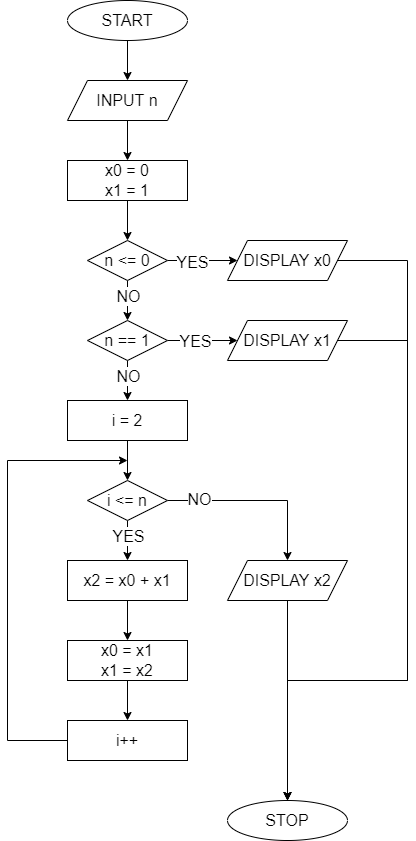

The diagram above was exported from draw.io. Its source (the exported page's mxGraphModel, read from the mxfile embedded in the PNG):
<mxGraphModel dx="702" dy="865" grid="1" gridSize="10" guides="1" tooltips="1" connect="1" arrows="1" fold="1" page="1" pageScale="1" pageWidth="827" pageHeight="1169" math="0" shadow="0">
  <root>
    <mxCell id="0" />
    <mxCell id="1" parent="0" />
    <mxCell id="cVT7carEyjJmO2jDgOko-3" value="" style="edgeStyle=orthogonalEdgeStyle;rounded=0;orthogonalLoop=1;jettySize=auto;html=1;fontSize=16;" parent="1" source="cVT7carEyjJmO2jDgOko-1" target="cVT7carEyjJmO2jDgOko-2" edge="1">
      <mxGeometry relative="1" as="geometry" />
    </mxCell>
    <mxCell id="cVT7carEyjJmO2jDgOko-1" value="&lt;font size=&quot;3&quot;&gt;START&lt;/font&gt;" style="ellipse;whiteSpace=wrap;html=1;" parent="1" vertex="1">
      <mxGeometry x="340" y="40" width="120" height="40" as="geometry" />
    </mxCell>
    <mxCell id="cVT7carEyjJmO2jDgOko-5" value="" style="edgeStyle=orthogonalEdgeStyle;rounded=0;orthogonalLoop=1;jettySize=auto;html=1;fontSize=16;" parent="1" source="cVT7carEyjJmO2jDgOko-2" target="cVT7carEyjJmO2jDgOko-4" edge="1">
      <mxGeometry relative="1" as="geometry" />
    </mxCell>
    <mxCell id="cVT7carEyjJmO2jDgOko-2" value="&lt;font size=&quot;3&quot;&gt;INPUT n&lt;/font&gt;" style="shape=parallelogram;perimeter=parallelogramPerimeter;whiteSpace=wrap;html=1;fixedSize=1;" parent="1" vertex="1">
      <mxGeometry x="340" y="120" width="120" height="40" as="geometry" />
    </mxCell>
    <mxCell id="cVT7carEyjJmO2jDgOko-7" value="" style="edgeStyle=orthogonalEdgeStyle;rounded=0;orthogonalLoop=1;jettySize=auto;html=1;fontSize=16;" parent="1" source="cVT7carEyjJmO2jDgOko-4" edge="1">
      <mxGeometry relative="1" as="geometry">
        <mxPoint x="400" y="280" as="targetPoint" />
      </mxGeometry>
    </mxCell>
    <mxCell id="cVT7carEyjJmO2jDgOko-4" value="&lt;font size=&quot;3&quot;&gt;x0 = 0&lt;br&gt;x1 = 1&lt;br&gt;&lt;/font&gt;" style="whiteSpace=wrap;html=1;" parent="1" vertex="1">
      <mxGeometry x="340" y="200" width="120" height="40" as="geometry" />
    </mxCell>
    <mxCell id="cVT7carEyjJmO2jDgOko-11" value="" style="edgeStyle=orthogonalEdgeStyle;rounded=0;orthogonalLoop=1;jettySize=auto;html=1;fontSize=16;" parent="1" source="cVT7carEyjJmO2jDgOko-9" target="cVT7carEyjJmO2jDgOko-10" edge="1">
      <mxGeometry relative="1" as="geometry" />
    </mxCell>
    <mxCell id="cVT7carEyjJmO2jDgOko-9" value="i = 2" style="whiteSpace=wrap;html=1;fontSize=16;" parent="1" vertex="1">
      <mxGeometry x="340" y="440" width="120" height="40" as="geometry" />
    </mxCell>
    <mxCell id="cVT7carEyjJmO2jDgOko-13" value="" style="edgeStyle=orthogonalEdgeStyle;rounded=0;orthogonalLoop=1;jettySize=auto;html=1;fontSize=16;" parent="1" source="cVT7carEyjJmO2jDgOko-10" target="cVT7carEyjJmO2jDgOko-12" edge="1">
      <mxGeometry relative="1" as="geometry">
        <Array as="points">
          <mxPoint x="400" y="580" />
          <mxPoint x="400" y="580" />
        </Array>
      </mxGeometry>
    </mxCell>
    <mxCell id="cVT7carEyjJmO2jDgOko-31" value="YES" style="edgeLabel;html=1;align=center;verticalAlign=middle;resizable=0;points=[];fontSize=16;" parent="cVT7carEyjJmO2jDgOko-13" vertex="1" connectable="0">
      <mxGeometry x="-0.2429" relative="1" as="geometry">
        <mxPoint as="offset" />
      </mxGeometry>
    </mxCell>
    <mxCell id="cVT7carEyjJmO2jDgOko-18" value="" style="edgeStyle=orthogonalEdgeStyle;rounded=0;orthogonalLoop=1;jettySize=auto;html=1;fontSize=16;" parent="1" source="cVT7carEyjJmO2jDgOko-10" target="cVT7carEyjJmO2jDgOko-17" edge="1">
      <mxGeometry relative="1" as="geometry" />
    </mxCell>
    <mxCell id="cVT7carEyjJmO2jDgOko-32" value="NO" style="edgeLabel;html=1;align=center;verticalAlign=middle;resizable=0;points=[];fontSize=16;" parent="cVT7carEyjJmO2jDgOko-18" vertex="1" connectable="0">
      <mxGeometry x="-0.6503" y="2" relative="1" as="geometry">
        <mxPoint as="offset" />
      </mxGeometry>
    </mxCell>
    <mxCell id="cVT7carEyjJmO2jDgOko-10" value="i &amp;lt;= n" style="rhombus;whiteSpace=wrap;html=1;fontSize=16;" parent="1" vertex="1">
      <mxGeometry x="360" y="520" width="80" height="40" as="geometry" />
    </mxCell>
    <mxCell id="cVT7carEyjJmO2jDgOko-15" value="" style="edgeStyle=orthogonalEdgeStyle;rounded=0;orthogonalLoop=1;jettySize=auto;html=1;fontSize=16;" parent="1" source="cVT7carEyjJmO2jDgOko-12" target="cVT7carEyjJmO2jDgOko-14" edge="1">
      <mxGeometry relative="1" as="geometry" />
    </mxCell>
    <mxCell id="cVT7carEyjJmO2jDgOko-12" value="x2 = x0 + x1" style="whiteSpace=wrap;html=1;fontSize=16;" parent="1" vertex="1">
      <mxGeometry x="340" y="600" width="120" height="40" as="geometry" />
    </mxCell>
    <mxCell id="GURnYoHIu1w0c2SvZ0vK-2" value="" style="edgeStyle=orthogonalEdgeStyle;rounded=0;orthogonalLoop=1;jettySize=auto;html=1;" edge="1" parent="1" source="cVT7carEyjJmO2jDgOko-14" target="GURnYoHIu1w0c2SvZ0vK-1">
      <mxGeometry relative="1" as="geometry" />
    </mxCell>
    <mxCell id="cVT7carEyjJmO2jDgOko-14" value="x0 = x1&lt;br&gt;x1 = x2" style="whiteSpace=wrap;html=1;fontSize=16;" parent="1" vertex="1">
      <mxGeometry x="340" y="680" width="120" height="40" as="geometry" />
    </mxCell>
    <mxCell id="cVT7carEyjJmO2jDgOko-20" value="" style="edgeStyle=orthogonalEdgeStyle;rounded=0;orthogonalLoop=1;jettySize=auto;html=1;fontSize=16;" parent="1" source="cVT7carEyjJmO2jDgOko-17" target="cVT7carEyjJmO2jDgOko-19" edge="1">
      <mxGeometry relative="1" as="geometry" />
    </mxCell>
    <mxCell id="cVT7carEyjJmO2jDgOko-17" value="DISPLAY x2" style="shape=parallelogram;perimeter=parallelogramPerimeter;whiteSpace=wrap;html=1;fixedSize=1;fontSize=16;" parent="1" vertex="1">
      <mxGeometry x="500" y="600" width="120" height="40" as="geometry" />
    </mxCell>
    <mxCell id="cVT7carEyjJmO2jDgOko-19" value="STOP" style="ellipse;whiteSpace=wrap;html=1;fontSize=16;" parent="1" vertex="1">
      <mxGeometry x="500" y="840" width="120" height="40" as="geometry" />
    </mxCell>
    <mxCell id="cVT7carEyjJmO2jDgOko-23" value="" style="edgeStyle=orthogonalEdgeStyle;rounded=0;orthogonalLoop=1;jettySize=auto;html=1;fontSize=16;" parent="1" source="cVT7carEyjJmO2jDgOko-21" target="cVT7carEyjJmO2jDgOko-22" edge="1">
      <mxGeometry relative="1" as="geometry" />
    </mxCell>
    <mxCell id="cVT7carEyjJmO2jDgOko-34" value="YES" style="edgeLabel;html=1;align=center;verticalAlign=middle;resizable=0;points=[];fontSize=16;" parent="cVT7carEyjJmO2jDgOko-23" vertex="1" connectable="0">
      <mxGeometry x="-0.3034" y="-1" relative="1" as="geometry">
        <mxPoint as="offset" />
      </mxGeometry>
    </mxCell>
    <mxCell id="cVT7carEyjJmO2jDgOko-25" value="" style="edgeStyle=orthogonalEdgeStyle;rounded=0;orthogonalLoop=1;jettySize=auto;html=1;fontSize=16;" parent="1" source="cVT7carEyjJmO2jDgOko-21" target="cVT7carEyjJmO2jDgOko-24" edge="1">
      <mxGeometry relative="1" as="geometry" />
    </mxCell>
    <mxCell id="cVT7carEyjJmO2jDgOko-35" value="NO" style="edgeLabel;html=1;align=center;verticalAlign=middle;resizable=0;points=[];fontSize=16;" parent="cVT7carEyjJmO2jDgOko-25" vertex="1" connectable="0">
      <mxGeometry x="-0.231" relative="1" as="geometry">
        <mxPoint as="offset" />
      </mxGeometry>
    </mxCell>
    <mxCell id="cVT7carEyjJmO2jDgOko-21" value="n &amp;lt;= 0" style="rhombus;whiteSpace=wrap;html=1;fontSize=16;" parent="1" vertex="1">
      <mxGeometry x="360" y="280" width="80" height="40" as="geometry" />
    </mxCell>
    <mxCell id="cVT7carEyjJmO2jDgOko-29" style="edgeStyle=orthogonalEdgeStyle;rounded=0;orthogonalLoop=1;jettySize=auto;html=1;exitX=1;exitY=0.5;exitDx=0;exitDy=0;entryX=0.5;entryY=0;entryDx=0;entryDy=0;fontSize=16;" parent="1" source="cVT7carEyjJmO2jDgOko-22" target="cVT7carEyjJmO2jDgOko-19" edge="1">
      <mxGeometry relative="1" as="geometry">
        <Array as="points">
          <mxPoint x="680" y="300" />
          <mxPoint x="680" y="720" />
          <mxPoint x="560" y="720" />
        </Array>
      </mxGeometry>
    </mxCell>
    <mxCell id="cVT7carEyjJmO2jDgOko-22" value="DISPLAY x0" style="shape=parallelogram;perimeter=parallelogramPerimeter;whiteSpace=wrap;html=1;fixedSize=1;fontSize=16;" parent="1" vertex="1">
      <mxGeometry x="500" y="280" width="120" height="40" as="geometry" />
    </mxCell>
    <mxCell id="cVT7carEyjJmO2jDgOko-27" value="" style="edgeStyle=orthogonalEdgeStyle;rounded=0;orthogonalLoop=1;jettySize=auto;html=1;fontSize=16;" parent="1" source="cVT7carEyjJmO2jDgOko-24" target="cVT7carEyjJmO2jDgOko-26" edge="1">
      <mxGeometry relative="1" as="geometry" />
    </mxCell>
    <mxCell id="cVT7carEyjJmO2jDgOko-33" value="YES" style="edgeLabel;html=1;align=center;verticalAlign=middle;resizable=0;points=[];fontSize=16;" parent="cVT7carEyjJmO2jDgOko-27" vertex="1" connectable="0">
      <mxGeometry x="-0.2246" relative="1" as="geometry">
        <mxPoint as="offset" />
      </mxGeometry>
    </mxCell>
    <mxCell id="cVT7carEyjJmO2jDgOko-28" style="edgeStyle=orthogonalEdgeStyle;rounded=0;orthogonalLoop=1;jettySize=auto;html=1;exitX=0.5;exitY=1;exitDx=0;exitDy=0;entryX=0.5;entryY=0;entryDx=0;entryDy=0;fontSize=16;" parent="1" source="cVT7carEyjJmO2jDgOko-24" target="cVT7carEyjJmO2jDgOko-9" edge="1">
      <mxGeometry relative="1" as="geometry" />
    </mxCell>
    <mxCell id="cVT7carEyjJmO2jDgOko-36" value="NO" style="edgeLabel;html=1;align=center;verticalAlign=middle;resizable=0;points=[];fontSize=16;" parent="cVT7carEyjJmO2jDgOko-28" vertex="1" connectable="0">
      <mxGeometry x="-0.2548" relative="1" as="geometry">
        <mxPoint as="offset" />
      </mxGeometry>
    </mxCell>
    <mxCell id="cVT7carEyjJmO2jDgOko-24" value="n == 1" style="rhombus;whiteSpace=wrap;html=1;fontSize=16;" parent="1" vertex="1">
      <mxGeometry x="360" y="360" width="80" height="40" as="geometry" />
    </mxCell>
    <mxCell id="cVT7carEyjJmO2jDgOko-30" style="edgeStyle=orthogonalEdgeStyle;rounded=0;orthogonalLoop=1;jettySize=auto;html=1;exitX=1;exitY=0.5;exitDx=0;exitDy=0;fontSize=16;entryX=0.5;entryY=0;entryDx=0;entryDy=0;" parent="1" source="cVT7carEyjJmO2jDgOko-26" edge="1" target="cVT7carEyjJmO2jDgOko-19">
      <mxGeometry relative="1" as="geometry">
        <mxPoint x="560" y="760" as="targetPoint" />
        <Array as="points">
          <mxPoint x="680" y="380" />
          <mxPoint x="680" y="720" />
          <mxPoint x="560" y="720" />
        </Array>
      </mxGeometry>
    </mxCell>
    <mxCell id="cVT7carEyjJmO2jDgOko-26" value="DISPLAY x1" style="shape=parallelogram;perimeter=parallelogramPerimeter;whiteSpace=wrap;html=1;fixedSize=1;fontSize=16;" parent="1" vertex="1">
      <mxGeometry x="500" y="360" width="120" height="40" as="geometry" />
    </mxCell>
    <mxCell id="GURnYoHIu1w0c2SvZ0vK-3" style="edgeStyle=orthogonalEdgeStyle;rounded=0;orthogonalLoop=1;jettySize=auto;html=1;exitX=0;exitY=0.5;exitDx=0;exitDy=0;" edge="1" parent="1" source="GURnYoHIu1w0c2SvZ0vK-1">
      <mxGeometry relative="1" as="geometry">
        <mxPoint x="400" y="500" as="targetPoint" />
        <Array as="points">
          <mxPoint x="280" y="780" />
          <mxPoint x="280" y="500" />
        </Array>
      </mxGeometry>
    </mxCell>
    <mxCell id="GURnYoHIu1w0c2SvZ0vK-1" value="i++" style="whiteSpace=wrap;html=1;fontSize=16;" vertex="1" parent="1">
      <mxGeometry x="340" y="760" width="120" height="40" as="geometry" />
    </mxCell>
  </root>
</mxGraphModel>